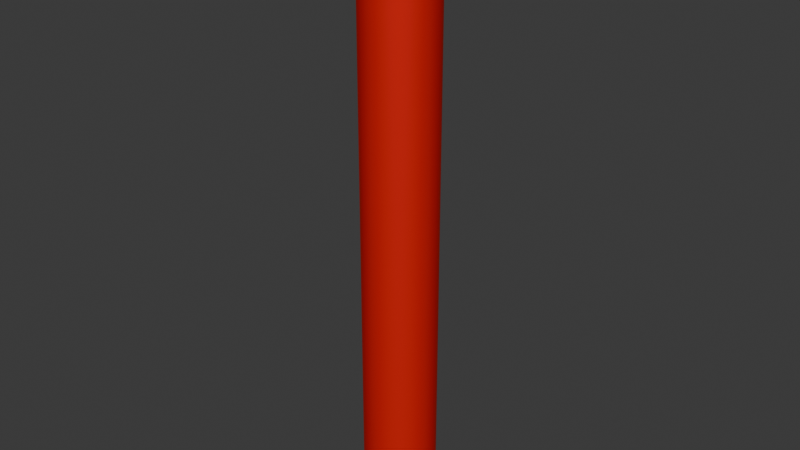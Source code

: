 # Source: Stifft.blend  (saved by Blender 4.3.32; exported with 4.5.12 LTS)
import bpy
from mathutils import Matrix  # noqa: F401  (used for matrix-valued properties, if any)

bpy.ops.wm.read_factory_settings(use_empty=True)
scene = bpy.context.scene
scene.name = 'Scene'

# ---- collections
col_collection = bpy.data.collections.new('Collection'); scene.collection.children.link(col_collection)

# ---- materials (node trees are filled in below, after node groups)
mat_material_001 = bpy.data.materials.new('Material.001')

# ---- node groups
ng_smooth_by_angle = bpy.data.node_groups.new('Smooth by Angle', 'GeometryNodeTree')
_s = ng_smooth_by_angle.interface.new_socket(name='Mesh', in_out='OUTPUT', socket_type='NodeSocketGeometry')
_s = ng_smooth_by_angle.interface.new_socket(name='Mesh', in_out='INPUT', socket_type='NodeSocketGeometry')
_s = ng_smooth_by_angle.interface.new_socket(name='Angle', in_out='INPUT', socket_type='NodeSocketFloat')
_s.subtype = 'ANGLE'
_s.default_value = 0.5236
_s.min_value = 0.0
_s.max_value = 3.142
_s.description = 'Maximum face angle for smooth edges'
_s = ng_smooth_by_angle.interface.new_socket(name='Ignore Sharpness', in_out='INPUT', socket_type='NodeSocketBool')
_s.force_non_field = True
ng_smooth_by_angle.description = 'Set the sharpness of mesh edges based on the angle between the neighboring faces'
ng_smooth_by_angle.is_modifier = True
_N = ng_smooth_by_angle.nodes; _L = ng_smooth_by_angle.links
n0 = _N.new('GeometryNodeSetShadeSmooth'); n0.name = 'Set Shade Smooth'; n0.location = (120, -80)
n0.domain = 'EDGE'
n1 = _N.new('GeometryNodeSetShadeSmooth'); n1.name = 'Set Shade Smooth.001'; n1.location = (300, -80)
n2 = _N.new('NodeGroupOutput'); n2.name = 'Group Output'; n2.location = (480, -80)
n3 = _N.new('GeometryNodeInputMeshEdgeAngle'); n3.name = 'Edge Angle'; n3.location = (-440, -240)
n4 = _N.new('NodeGroupInput'); n4.name = 'Group Input'; n4.location = (-80, -80)
n5 = _N.new('GeometryNodeInputEdgeSmooth'); n5.name = 'Is Edge Smooth'; n5.location = (-260, -120)
n6 = _N.new('GeometryNodeInputShadeSmooth'); n6.name = 'Is Shade Smooth'; n6.location = (-440, -397)
n7 = _N.new('FunctionNodeCompare'); n7.name = 'Compare'; n7.location = (-260, -260)
n7.operation = 'LESS_EQUAL'
n7.inputs[6].default_value = (0.0, 0.0, 0.0, 0.0)
n7.inputs[7].default_value = (0.0, 0.0, 0.0, 0.0)
n8 = _N.new('FunctionNodeBooleanMath'); n8.name = 'Boolean Math.001'; n8.location = (-80, -260)
n9 = _N.new('NodeGroupInput'); n9.name = 'Group Input.001'; n9.location = (-440, -329)
n10 = _N.new('NodeGroupInput'); n10.name = 'Group Input.002'; n10.location = (-259, -189)
n11 = _N.new('FunctionNodeBooleanMath'); n11.name = 'Boolean Math'; n11.location = (-80, -149)
n11.operation = 'OR'
n12 = _N.new('FunctionNodeBooleanMath'); n12.name = 'Boolean Math.002'; n12.location = (-260, -380)
n12.operation = 'OR'
n13 = _N.new('NodeGroupInput'); n13.name = 'Group Input.003'; n13.location = (-440, -460)
_L.new(n3.outputs[0], n7.inputs[0])
_L.new(n1.outputs[0], n2.inputs[0])
_L.new(n9.outputs[1], n7.inputs[1])
_L.new(n7.outputs[0], n8.inputs[0])
_L.new(n4.outputs[0], n0.inputs[0])
_L.new(n0.outputs[0], n1.inputs[0])
_L.new(n8.outputs[0], n0.inputs[2])
_L.new(n10.outputs[2], n11.inputs[1])
_L.new(n5.outputs[0], n11.inputs[0])
_L.new(n11.outputs[0], n0.inputs[1])
_L.new(n13.outputs[2], n12.inputs[1])
_L.new(n6.outputs[0], n12.inputs[0])
_L.new(n12.outputs[0], n8.inputs[1])
n2.is_active_output = True

# ---- material node trees
mat_material_001.use_nodes = True; mat_material_001.node_tree.nodes.clear()
_N = mat_material_001.node_tree.nodes; _L = mat_material_001.node_tree.links
n0 = _N.new('ShaderNodeBsdfPrincipled'); n0.name = 'Principled BSDF'; n0.location = (10, 300)
n0.inputs[0].default_value = (0.8025, 0.007292, 0.0, 1.0)
n0.inputs[1].default_value = 0.3701
n0.inputs[2].default_value = 0.6969
n1 = _N.new('ShaderNodeOutputMaterial'); n1.name = 'Material Output'; n1.location = (300, 300)
_L.new(n0.outputs[0], n1.inputs[0])
n1.is_active_output = True

# ---- world
world_world = bpy.data.worlds.new('World'); scene.world = world_world
world_world.use_nodes = True; world_world.node_tree.nodes.clear()
_N = world_world.node_tree.nodes; _L = world_world.node_tree.links
n0 = _N.new('ShaderNodeOutputWorld'); n0.name = 'World Output'; n0.location = (300, 300)
n1 = _N.new('ShaderNodeBackground'); n1.name = 'Background'; n1.location = (10, 300)
n1.inputs[0].default_value = (0.05088, 0.05088, 0.05088, 1.0)
_L.new(n1.outputs[0], n0.inputs[0])
n0.is_active_output = True
world_world.color = (0.05088, 0.05088, 0.05088)
world_world.sun_shadow_jitter_overblur = 0.0

# ---- meshes
me_cylinder = bpy.data.meshes.new('Cylinder')
me_cylinder.from_pydata([(0.0, 1.0, -1.0), (-0.1951, 0.9808, -1.0), (0.1951, 0.9808, -1.0), (-0.3827, 0.9239, -1.0), (0.3827, 0.9239, -1.0), (-0.5556, 0.8315, -1.0), (0.5556, 0.8315, -1.0), (-0.7071, 0.7071, -1.0), (0.7071, 0.7071, -1.0), (-0.8315, 0.5556, -1.0), (0.8315, 0.5556, -1.0), (-0.9239, 0.3827, -1.0), (0.9239, 0.3827, -1.0), (-0.9808, 0.1951, -1.0), (0.9808, 0.1951, -1.0), (-1.0, 0.0, -1.0), (1.0, 0.0, -1.0), (-0.9808, -0.1951, -1.0), (0.9808, -0.1951, -1.0), (-0.9239, -0.3827, -1.0), (0.9239, -0.3827, -1.0), (-0.8315, -0.5556, -1.0), (0.8315, -0.5556, -1.0), (-0.7071, -0.7071, -1.0), (0.7071, -0.7071, -1.0), (-0.5556, -0.8315, -1.0), (0.5556, -0.8315, -1.0), (-0.3827, -0.9239, -1.0), (0.3827, -0.9239, -1.0), (-0.1951, -0.9808, -1.0), (0.1951, -0.9808, -1.0), (0.0, -1.0, -1.0), (0.0, -1.0, -1.0), (0.1951, -0.9808, -1.0), (-0.1951, -0.9808, -1.0), (0.3827, -0.9239, -1.0), (-0.3827, -0.9239, -1.0), (0.5556, -0.8315, -1.0), (-0.5556, -0.8315, -1.0), (0.7071, -0.7071, -1.0), (-0.7071, -0.7071, -1.0), (0.8315, -0.5556, -1.0), (-0.8315, -0.5556, -1.0), (0.9239, -0.3827, -1.0), (-0.9239, -0.3827, -1.0), (0.9808, -0.1951, -1.0), (-0.9808, -0.1951, -1.0), (1.0, 0.0, -1.0), (-1.0, 0.0, -1.0), (0.9808, 0.1951, -1.0), (-0.9808, 0.1951, -1.0), (0.9239, 0.3827, -1.0), (-0.9239, 0.3827, -1.0), (0.8315, 0.5556, -1.0), (-0.8315, 0.5556, -1.0), (0.7071, 0.7071, -1.0), (-0.7071, 0.7071, -1.0), (0.5556, 0.8315, -1.0), (-0.5556, 0.8315, -1.0), (0.3827, 0.9239, -1.0), (-0.3827, 0.9239, -1.0), (0.1951, 0.9808, -1.0), (-0.1951, 0.9808, -1.0), (0.0, 1.0, -1.0), (7.451e-09, 0.06227, 1.0), (0.0, 1.0, 0.06678), (0.01215, 0.06107, 1.0), (0.1951, 0.9808, 0.06678), (0.02383, 0.05753, 1.0), (0.3827, 0.9239, 0.06678), (0.03459, 0.05177, 1.0), (0.5556, 0.8315, 0.06678), (0.04403, 0.04403, 1.0), (0.7071, 0.7071, 0.06678), (0.05177, 0.03459, 1.0), (0.8315, 0.5556, 0.06678), (0.05753, 0.02383, 1.0), (0.9239, 0.3827, 0.06678), (0.06107, 0.01215, 1.0), (0.9808, 0.1951, 0.06678), (0.06227, -7.451e-09, 1.0), (1.0, 0.0, 0.06678), (0.06107, -0.01215, 1.0), (0.9808, -0.1951, 0.06678), (0.05753, -0.02383, 1.0), (0.9239, -0.3827, 0.06678), (0.05177, -0.03459, 1.0), (0.8315, -0.5556, 0.06678), (0.04403, -0.04403, 1.0), (0.7071, -0.7071, 0.06678), (0.03459, -0.05177, 1.0), (0.5556, -0.8315, 0.06678), (0.02383, -0.05753, 1.0), (0.3827, -0.9239, 0.06678), (0.01215, -0.06107, 1.0), (0.1951, -0.9808, 0.06678), (-7.451e-09, -0.06227, 1.0), (0.0, -1.0, 0.06678), (-0.01215, -0.06107, 1.0), (-0.1951, -0.9808, 0.06678), (-0.02383, -0.05753, 1.0), (-0.3827, -0.9239, 0.06678), (-0.03459, -0.05177, 1.0), (-0.5556, -0.8315, 0.06678), (-0.04403, -0.04403, 1.0), (-0.7071, -0.7071, 0.06678), (-0.05177, -0.03459, 1.0), (-0.8315, -0.5556, 0.06678), (-0.05753, -0.02383, 1.0), (-0.9239, -0.3827, 0.06678), (-0.06107, -0.01215, 1.0), (-0.9808, -0.1951, 0.06678), (-0.06227, 7.451e-09, 1.0), (-1.0, 0.0, 0.06678), (-0.06107, 0.01215, 1.0), (-0.9808, 0.1951, 0.06678), (-0.05753, 0.02383, 1.0), (-0.9239, 0.3827, 0.06678), (-0.05177, 0.03459, 1.0), (-0.8315, 0.5556, 0.06678), (-0.04403, 0.04403, 1.0), (-0.7071, 0.7071, 0.06678), (-0.03459, 0.05177, 1.0), (-0.5556, 0.8315, 0.06678), (-0.02383, 0.05753, 1.0), (-0.3827, 0.9239, 0.06678), (-0.01215, 0.06107, 1.0), (-0.1951, 0.9808, 0.06678), (-0.1951, 0.9808, -6.5), (-4.201e-07, 1.0, -6.5), (-0.3827, 0.9239, -6.5), (-0.5556, 0.8315, -6.5), (-0.7071, 0.7071, -6.5), (-0.8315, 0.5556, -6.5), (-0.9239, 0.3827, -6.5), (-0.9808, 0.1951, -6.5), (-1.0, 0.0, -6.5), (-0.9808, -0.1951, -6.5), (-0.9239, -0.3827, -6.5), (-0.8315, -0.5556, -6.5), (-0.7071, -0.7071, -6.5), (-0.5556, -0.8315, -6.5), (-0.3827, -0.9239, -6.5), (-0.1951, -0.9808, -6.5), (-4.201e-07, -1.0, -6.5), (0.1951, -0.9808, -6.5), (0.3827, -0.9239, -6.5), (0.5556, -0.8315, -6.5), (0.7071, -0.7071, -6.5), (0.8315, -0.5556, -6.5), (0.9239, -0.3827, -6.5), (0.9808, -0.1951, -6.5), (1.0, 0.0, -6.5), (0.9808, 0.1951, -6.5), (0.9239, 0.3827, -6.5), (0.8315, 0.5556, -6.5), (0.7071, 0.7071, -6.5), (0.5556, 0.8315, -6.5), (0.3827, 0.9239, -6.5), (0.1951, 0.9808, -6.5), (-0.1951, 0.9808, -7.414), (2.084e-07, 1.0, -7.414), (-0.3827, 0.9239, -7.414), (-0.5556, 0.8315, -7.414), (-0.7071, 0.7071, -7.414), (-0.8315, 0.5556, -7.414), (-0.9239, 0.3827, -7.414), (-0.9808, 0.1951, -7.414), (-1.0, 0.0, -7.414), (-0.9808, -0.1951, -7.414), (-0.9239, -0.3827, -7.414), (-0.8315, -0.5556, -7.414), (-0.7071, -0.7071, -7.414), (-0.5556, -0.8315, -7.414), (-0.3827, -0.9239, -7.414), (-0.1951, -0.9808, -7.414), (2.084e-07, -1.0, -7.414), (0.1951, -0.9808, -7.414), (0.3827, -0.9239, -7.414), (0.5556, -0.8315, -7.414), (0.7071, -0.7071, -7.414), (0.8315, -0.5556, -7.414), (0.9239, -0.3827, -7.414), (0.9808, -0.1951, -7.414), (1.0, 0.0, -7.414), (0.9808, 0.1951, -7.414), (0.9239, 0.3827, -7.414), (0.8315, 0.5556, -7.414), (0.7071, 0.7071, -7.414), (0.5556, 0.8315, -7.414), (0.3827, 0.9239, -7.414), (0.1951, 0.9808, -7.414)], [], [(62, 127, 65, 0), (4, 69, 71, 6), (6, 71, 73, 8), (8, 73, 75, 10), (10, 75, 77, 12), (12, 77, 79, 14), (14, 79, 81, 16), (16, 81, 83, 18), (18, 83, 85, 20), (20, 85, 87, 22), (22, 87, 89, 24), (24, 89, 91, 26), (26, 91, 93, 28), (28, 93, 95, 30), (30, 95, 97, 32), (32, 97, 99, 34), (34, 99, 101, 36), (36, 101, 103, 38), (38, 103, 105, 40), (40, 105, 107, 42), (42, 107, 109, 44), (44, 109, 111, 46), (46, 111, 113, 48), (48, 113, 115, 50), (50, 115, 117, 52), (52, 117, 119, 54), (54, 119, 121, 56), (56, 121, 123, 58), (58, 123, 125, 60), (60, 125, 127, 62), (0, 65, 67, 2), (11, 9, 133, 134), (2, 67, 69, 4), (62, 0, 63, 1), (67, 65, 64, 66), (69, 67, 66, 68), (71, 69, 68, 70), (73, 71, 70, 72), (75, 73, 72, 74), (77, 75, 74, 76), (79, 77, 76, 78), (81, 79, 78, 80), (83, 81, 80, 82), (85, 83, 82, 84), (87, 85, 84, 86), (89, 87, 86, 88), (91, 89, 88, 90), (93, 91, 90, 92), (95, 93, 92, 94), (97, 95, 94, 96), (99, 97, 96, 98), (101, 99, 98, 100), (103, 101, 100, 102), (105, 103, 102, 104), (107, 105, 104, 106), (109, 107, 106, 108), (111, 109, 108, 110), (113, 111, 110, 112), (115, 113, 112, 114), (117, 115, 114, 116), (119, 117, 116, 118), (121, 119, 118, 120), (123, 121, 120, 122), (125, 123, 122, 124), (127, 125, 124, 126), (65, 127, 126, 64), (66, 64, 126, 124, 122, 120, 118, 116, 114, 112, 110, 108, 106, 104, 102, 100, 98, 96, 94, 92, 90, 88, 86, 84, 82, 80, 78, 76, 74, 72, 70, 68), (18, 20, 43, 45), (36, 38, 25, 27), (54, 56, 7, 9), (10, 12, 51, 53), (28, 30, 33, 35), (46, 48, 15, 17), (2, 4, 59, 61), (20, 22, 41, 43), (38, 40, 23, 25), (56, 58, 5, 7), (12, 14, 49, 51), (30, 32, 31, 33), (48, 50, 13, 15), (4, 6, 57, 59), (22, 24, 39, 41), (40, 42, 21, 23), (58, 60, 3, 5), (14, 16, 47, 49), (32, 34, 29, 31), (50, 52, 11, 13), (6, 8, 55, 57), (24, 26, 37, 39), (42, 44, 19, 21), (60, 62, 1, 3), (16, 18, 45, 47), (34, 36, 27, 29), (52, 54, 9, 11), (8, 10, 53, 55), (26, 28, 35, 37), (44, 46, 17, 19), (0, 2, 61, 63), (133, 132, 164, 165), (47, 45, 151, 152), (29, 27, 142, 143), (31, 29, 143, 144), (13, 11, 134, 135), (49, 47, 152, 153), (15, 13, 135, 136), (51, 49, 153, 154), (33, 31, 144, 145), (35, 33, 145, 146), (17, 15, 136, 137), (53, 51, 154, 155), (19, 17, 137, 138), (55, 53, 155, 156), (1, 63, 129, 128), (37, 35, 146, 147), (3, 1, 128, 130), (39, 37, 147, 148), (21, 19, 138, 139), (57, 55, 156, 157), (23, 21, 139, 140), (59, 57, 157, 158), (5, 3, 130, 131), (41, 39, 148, 149), (7, 5, 131, 132), (43, 41, 149, 150), (25, 23, 140, 141), (61, 59, 158, 159), (27, 25, 141, 142), (63, 61, 159, 129), (9, 7, 132, 133), (45, 43, 150, 151), (161, 191, 190, 189, 188, 187, 186, 185, 184, 183, 182, 181, 180, 179, 178, 177, 176, 175, 174, 173, 172, 171, 170, 169, 168, 167, 166, 165, 164, 163, 162, 160), (129, 159, 191, 161), (147, 146, 178, 179), (134, 133, 165, 166), (148, 147, 179, 180), (135, 134, 166, 167), (149, 148, 180, 181), (136, 135, 167, 168), (150, 149, 181, 182), (137, 136, 168, 169), (151, 150, 182, 183), (138, 137, 169, 170), (152, 151, 183, 184), (139, 138, 170, 171), (153, 152, 184, 185), (140, 139, 171, 172), (154, 153, 185, 186), (141, 140, 172, 173), (155, 154, 186, 187), (142, 141, 173, 174), (128, 129, 161, 160), (156, 155, 187, 188), (143, 142, 174, 175), (130, 128, 160, 162), (157, 156, 188, 189), (144, 143, 175, 176), (131, 130, 162, 163), (158, 157, 189, 190), (145, 144, 176, 177), (132, 131, 163, 164), (159, 158, 190, 191), (146, 145, 177, 178)])
me_cylinder.polygons.foreach_set('use_smooth', [True] * 162)
_uv = me_cylinder.uv_layers.new(name='UVMap')
_uv.uv.foreach_set('vector', [0.03125, 0.5, 0.03125, 0.7667, 0.0, 0.7667, 0.0, 0.5, 0.9375, 0.5, 0.9375, 0.7667, 0.9062, 0.7667, 0.9062, 0.5, 0.9062, 0.5, 0.9062, 0.7667, 0.875, 0.7667, 0.875, 0.5, 0.875, 0.5, 0.875, 0.7667, 0.8438, 0.7667, 0.8438, 0.5, 0.8438, 0.5, 0.8438, 0.7667, 0.8125, 0.7667, 0.8125, 0.5, 0.8125, 0.5, 0.8125, 0.7667, 0.7812, 0.7667, 0.7812, 0.5, 0.7812, 0.5, 0.7812, 0.7667, 0.75, 0.7667, 0.75, 0.5, 0.75, 0.5, 0.75, 0.7667, 0.7188, 0.7667, 0.7188, 0.5, 0.7188, 0.5, 0.7188, 0.7667, 0.6875, 0.7667, 0.6875, 0.5, 0.6875, 0.5, 0.6875, 0.7667, 0.6562, 0.7667, 0.6562, 0.5, 0.6562, 0.5, 0.6562, 0.7667, 0.625, 0.7667, 0.625, 0.5, 0.625, 0.5, 0.625, 0.7667, 0.5938, 0.7667, 0.5938, 0.5, 0.5938, 0.5, 0.5938, 0.7667, 0.5625, 0.7667, 0.5625, 0.5, 0.5625, 0.5, 0.5625, 0.7667, 0.5312, 0.7667, 0.5312, 0.5, 0.5312, 0.5, 0.5312, 0.7667, 0.5, 0.7667, 0.5, 0.5, 0.5, 0.5, 0.5, 0.7667, 0.4688, 0.7667, 0.4688, 0.5, 0.4688, 0.5, 0.4688, 0.7667, 0.4375, 0.7667, 0.4375, 0.5, 0.4375, 0.5, 0.4375, 0.7667, 0.4062, 0.7667, 0.4062, 0.5, 0.4062, 0.5, 0.4062, 0.7667, 0.375, 0.7667, 0.375, 0.5, 0.375, 0.5, 0.375, 0.7667, 0.3438, 0.7667, 0.3438, 0.5, 0.3438, 0.5, 0.3438, 0.7667, 0.3125, 0.7667, 0.3125, 0.5, 0.3125, 0.5, 0.3125, 0.7667, 0.2812, 0.7667, 0.2812, 0.5, 0.2812, 0.5, 0.2812, 0.7667, 0.25, 0.7667, 0.25, 0.5, 0.25, 0.5, 0.25, 0.7667, 0.2188, 0.7667, 0.2188, 0.5, 0.2188, 0.5, 0.2188, 0.7667, 0.1875, 0.7667, 0.1875, 0.5, 0.1875, 0.5, 0.1875, 0.7667, 0.1562, 0.7667, 0.1562, 0.5, 0.1562, 0.5, 0.1562, 0.7667, 0.125, 0.7667, 0.125, 0.5, 0.125, 0.5, 0.125, 0.7667, 0.09375, 0.7667, 0.09375, 0.5, 0.09375, 0.5, 0.09375, 0.7667, 0.0625, 0.7667, 0.0625, 0.5, 0.0625, 0.5, 0.0625, 0.7667, 0.03125, 0.7667, 0.03125, 0.5, 1.0, 0.5, 1.0, 0.7667, 0.9688, 0.7667, 0.9688, 0.5, 0.1875, 0.5, 0.1562, 0.5, 0.1562, 0.5, 0.1875, 0.5, 0.9688, 0.5, 0.9688, 0.7667, 0.9375, 0.7667, 0.9375, 0.5, 0.03125, 0.5, 0.0, 0.5, 0.0, 0.5, 0.03125, 0.5, 0.2968, 0.4854, 0.25, 0.49, 0.25, 0.2649, 0.2529, 0.2647, 0.3418, 0.4717, 0.2968, 0.4854, 0.2529, 0.2647, 0.2557, 0.2638, 0.3833, 0.4496, 0.3418, 0.4717, 0.2557, 0.2638, 0.2583, 0.2624, 0.4197, 0.4197, 0.3833, 0.4496, 0.2583, 0.2624, 0.2606, 0.2606, 0.4496, 0.3833, 0.4197, 0.4197, 0.2606, 0.2606, 0.2624, 0.2583, 0.4717, 0.3418, 0.4496, 0.3833, 0.2624, 0.2583, 0.2638, 0.2557, 0.4854, 0.2968, 0.4717, 0.3418, 0.2638, 0.2557, 0.2647, 0.2529, 0.49, 0.25, 0.4854, 0.2968, 0.2647, 0.2529, 0.2649, 0.25, 0.4854, 0.2032, 0.49, 0.25, 0.2649, 0.25, 0.2647, 0.2471, 0.4717, 0.1582, 0.4854, 0.2032, 0.2647, 0.2471, 0.2638, 0.2443, 0.4496, 0.1167, 0.4717, 0.1582, 0.2638, 0.2443, 0.2624, 0.2417, 0.4197, 0.08029, 0.4496, 0.1167, 0.2624, 0.2417, 0.2606, 0.2394, 0.3833, 0.05045, 0.4197, 0.08029, 0.2606, 0.2394, 0.2583, 0.2376, 0.3418, 0.02827, 0.3833, 0.05045, 0.2583, 0.2376, 0.2557, 0.2362, 0.2968, 0.01461, 0.3418, 0.02827, 0.2557, 0.2362, 0.2529, 0.2353, 0.25, 0.01, 0.2968, 0.01461, 0.2529, 0.2353, 0.25, 0.2351, 0.2032, 0.01461, 0.25, 0.01, 0.25, 0.2351, 0.2471, 0.2353, 0.1582, 0.02827, 0.2032, 0.01461, 0.2471, 0.2353, 0.2443, 0.2362, 0.1167, 0.05045, 0.1582, 0.02827, 0.2443, 0.2362, 0.2417, 0.2376, 0.08029, 0.08029, 0.1167, 0.05045, 0.2417, 0.2376, 0.2394, 0.2394, 0.05045, 0.1167, 0.08029, 0.08029, 0.2394, 0.2394, 0.2376, 0.2417, 0.02827, 0.1582, 0.05045, 0.1167, 0.2376, 0.2417, 0.2362, 0.2443, 0.01461, 0.2032, 0.02827, 0.1582, 0.2362, 0.2443, 0.2353, 0.2471, 0.01, 0.25, 0.01461, 0.2032, 0.2353, 0.2471, 0.2351, 0.25, 0.01461, 0.2968, 0.01, 0.25, 0.2351, 0.25, 0.2353, 0.2529, 0.02827, 0.3418, 0.01461, 0.2968, 0.2353, 0.2529, 0.2362, 0.2557, 0.05045, 0.3833, 0.02827, 0.3418, 0.2362, 0.2557, 0.2376, 0.2583, 0.08029, 0.4197, 0.05045, 0.3833, 0.2376, 0.2583, 0.2394, 0.2606, 0.1167, 0.4496, 0.08029, 0.4197, 0.2394, 0.2606, 0.2417, 0.2624, 0.1582, 0.4717, 0.1167, 0.4496, 0.2417, 0.2624, 0.2443, 0.2638, 0.2032, 0.4854, 0.1582, 0.4717, 0.2443, 0.2638, 0.2471, 0.2647, 0.25, 0.49, 0.2032, 0.4854, 0.2471, 0.2647, 0.25, 0.2649, 0.2529, 0.2647, 0.25, 0.2649, 0.2471, 0.2647, 0.2443, 0.2638, 0.2417, 0.2624, 0.2394, 0.2606, 0.2376, 0.2583, 0.2362, 0.2557, 0.2353, 0.2529, 0.2351, 0.25, 0.2353, 0.2471, 0.2362, 0.2443, 0.2376, 0.2417, 0.2394, 0.2394, 0.2417, 0.2376, 0.2443, 0.2362, 0.2471, 0.2353, 0.25, 0.2351, 0.2529, 0.2353, 0.2557, 0.2362, 0.2583, 0.2376, 0.2606, 0.2394, 0.2624, 0.2417, 0.2638, 0.2443, 0.2647, 0.2471, 0.2649, 0.25, 0.2647, 0.2529, 0.2638, 0.2557, 0.2624, 0.2583, 0.2606, 0.2606, 0.2583, 0.2624, 0.2557, 0.2638, 0.7188, 0.5, 0.6875, 0.5, 0.6875, 0.5, 0.7188, 0.5, 0.4375, 0.5, 0.4062, 0.5, 0.4062, 0.5, 0.4375, 0.5, 0.1562, 0.5, 0.125, 0.5, 0.125, 0.5, 0.1562, 0.5, 0.8438, 0.5, 0.8125, 0.5, 0.8125, 0.5, 0.8438, 0.5, 0.5625, 0.5, 0.5312, 0.5, 0.5312, 0.5, 0.5625, 0.5, 0.2812, 0.5, 0.25, 0.5, 0.25, 0.5, 0.2812, 0.5, 0.9688, 0.5, 0.9375, 0.5, 0.9375, 0.5, 0.9688, 0.5, 0.6875, 0.5, 0.6562, 0.5, 0.6562, 0.5, 0.6875, 0.5, 0.4062, 0.5, 0.375, 0.5, 0.375, 0.5, 0.4062, 0.5, 0.125, 0.5, 0.09375, 0.5, 0.09375, 0.5, 0.125, 0.5, 0.8125, 0.5, 0.7812, 0.5, 0.7812, 0.5, 0.8125, 0.5, 0.5312, 0.5, 0.5, 0.5, 0.5, 0.5, 0.5312, 0.5, 0.25, 0.5, 0.2188, 0.5, 0.2188, 0.5, 0.25, 0.5, 0.9375, 0.5, 0.9062, 0.5, 0.9062, 0.5, 0.9375, 0.5, 0.6562, 0.5, 0.625, 0.5, 0.625, 0.5, 0.6562, 0.5, 0.375, 0.5, 0.3438, 0.5, 0.3438, 0.5, 0.375, 0.5, 0.09375, 0.5, 0.0625, 0.5, 0.0625, 0.5, 0.09375, 0.5, 0.7812, 0.5, 0.75, 0.5, 0.75, 0.5, 0.7812, 0.5, 0.5, 0.5, 0.4688, 0.5, 0.4688, 0.5, 0.5, 0.5, 0.2188, 0.5, 0.1875, 0.5, 0.1875, 0.5, 0.2188, 0.5, 0.9062, 0.5, 0.875, 0.5, 0.875, 0.5, 0.9062, 0.5, 0.625, 0.5, 0.5938, 0.5, 0.5938, 0.5, 0.625, 0.5, 0.3438, 0.5, 0.3125, 0.5, 0.3125, 0.5, 0.3438, 0.5, 0.0625, 0.5, 0.03125, 0.5, 0.03125, 0.5, 0.0625, 0.5, 0.75, 0.5, 0.7188, 0.5, 0.7188, 0.5, 0.75, 0.5, 0.4688, 0.5, 0.4375, 0.5, 0.4375, 0.5, 0.4688, 0.5, 0.1875, 0.5, 0.1562, 0.5, 0.1562, 0.5, 0.1875, 0.5, 0.875, 0.5, 0.8438, 0.5, 0.8438, 0.5, 0.875, 0.5, 0.5938, 0.5, 0.5625, 0.5, 0.5625, 0.5, 0.5938, 0.5, 0.3125, 0.5, 0.2812, 0.5, 0.2812, 0.5, 0.3125, 0.5, 1.0, 0.5, 0.9688, 0.5, 0.9688, 0.5, 1.0, 0.5, 0.1562, 0.5, 0.125, 0.5, 0.125, 0.5, 0.1562, 0.5, 0.75, 0.5, 0.7188, 0.5, 0.7188, 0.5, 0.75, 0.5, 0.4688, 0.5, 0.4375, 0.5, 0.4375, 0.5, 0.4688, 0.5, 0.5, 0.5, 0.4688, 0.5, 0.4688, 0.5, 0.5, 0.5, 0.2188, 0.5, 0.1875, 0.5, 0.1875, 0.5, 0.2188, 0.5, 0.7812, 0.5, 0.75, 0.5, 0.75, 0.5, 0.7812, 0.5, 0.25, 0.5, 0.2188, 0.5, 0.2188, 0.5, 0.25, 0.5, 0.8125, 0.5, 0.7812, 0.5, 0.7812, 0.5, 0.8125, 0.5, 0.5312, 0.5, 0.5, 0.5, 0.5, 0.5, 0.5312, 0.5, 0.5625, 0.5, 0.5312, 0.5, 0.5312, 0.5, 0.5625, 0.5, 0.2812, 0.5, 0.25, 0.5, 0.25, 0.5, 0.2812, 0.5, 0.8438, 0.5, 0.8125, 0.5, 0.8125, 0.5, 0.8438, 0.5, 0.3125, 0.5, 0.2812, 0.5, 0.2812, 0.5, 0.3125, 0.5, 0.875, 0.5, 0.8438, 0.5, 0.8438, 0.5, 0.875, 0.5, 0.03125, 0.5, 0.0, 0.5, 0.0, 0.5, 0.03125, 0.5, 0.5938, 0.5, 0.5625, 0.5, 0.5625, 0.5, 0.5938, 0.5, 0.0625, 0.5, 0.03125, 0.5, 0.03125, 0.5, 0.0625, 0.5, 0.625, 0.5, 0.5938, 0.5, 0.5938, 0.5, 0.625, 0.5, 0.3438, 0.5, 0.3125, 0.5, 0.3125, 0.5, 0.3438, 0.5, 0.9062, 0.5, 0.875, 0.5, 0.875, 0.5, 0.9062, 0.5, 0.375, 0.5, 0.3438, 0.5, 0.3438, 0.5, 0.375, 0.5, 0.9375, 0.5, 0.9062, 0.5, 0.9062, 0.5, 0.9375, 0.5, 0.09375, 0.5, 0.0625, 0.5, 0.0625, 0.5, 0.09375, 0.5, 0.6562, 0.5, 0.625, 0.5, 0.625, 0.5, 0.6562, 0.5, 0.125, 0.5, 0.09375, 0.5, 0.09375, 0.5, 0.125, 0.5, 0.6875, 0.5, 0.6562, 0.5, 0.6562, 0.5, 0.6875, 0.5, 0.4062, 0.5, 0.375, 0.5, 0.375, 0.5, 0.4062, 0.5, 0.9688, 0.5, 0.9375, 0.5, 0.9375, 0.5, 0.9688, 0.5, 0.4375, 0.5, 0.4062, 0.5, 0.4062, 0.5, 0.4375, 0.5, 1.0, 0.5, 0.9688, 0.5, 0.9688, 0.5, 1.0, 0.5, 0.1562, 0.5, 0.125, 0.5, 0.125, 0.5, 0.1562, 0.5, 0.7188, 0.5, 0.6875, 0.5, 0.6875, 0.5, 0.7188, 0.5, 0.75, 0.49, 0.7968, 0.4854, 0.8418, 0.4717, 0.8833, 0.4496, 0.9197, 0.4197, 0.9496, 0.3833, 0.9717, 0.3418, 0.9854, 0.2968, 0.99, 0.25, 0.9854, 0.2032, 0.9717, 0.1582, 0.9496, 0.1167, 0.9197, 0.08029, 0.8833, 0.05045, 0.8418, 0.02827, 0.7968, 0.01461, 0.75, 0.01, 0.7032, 0.01461, 0.6582, 0.02827, 0.6167, 0.05045, 0.5803, 0.08029, 0.5504, 0.1167, 0.5283, 0.1582, 0.5146, 0.2032, 0.51, 0.25, 0.5146, 0.2968, 0.5283, 0.3418, 0.5504, 0.3833, 0.5803, 0.4197, 0.6167, 0.4496, 0.6582, 0.4717, 0.7032, 0.4854, 1.0, 0.5, 0.9688, 0.5, 0.9688, 0.5, 1.0, 0.5, 0.5938, 0.5, 0.5625, 0.5, 0.5625, 0.5, 0.5938, 0.5, 0.1875, 0.5, 0.1562, 0.5, 0.1562, 0.5, 0.1875, 0.5, 0.625, 0.5, 0.5938, 0.5, 0.5938, 0.5, 0.625, 0.5, 0.2188, 0.5, 0.1875, 0.5, 0.1875, 0.5, 0.2188, 0.5, 0.6562, 0.5, 0.625, 0.5, 0.625, 0.5, 0.6562, 0.5, 0.25, 0.5, 0.2188, 0.5, 0.2188, 0.5, 0.25, 0.5, 0.6875, 0.5, 0.6562, 0.5, 0.6562, 0.5, 0.6875, 0.5, 0.2812, 0.5, 0.25, 0.5, 0.25, 0.5, 0.2812, 0.5, 0.7188, 0.5, 0.6875, 0.5, 0.6875, 0.5, 0.7188, 0.5, 0.3125, 0.5, 0.2812, 0.5, 0.2812, 0.5, 0.3125, 0.5, 0.75, 0.5, 0.7188, 0.5, 0.7188, 0.5, 0.75, 0.5, 0.3438, 0.5, 0.3125, 0.5, 0.3125, 0.5, 0.3438, 0.5, 0.7812, 0.5, 0.75, 0.5, 0.75, 0.5, 0.7812, 0.5, 0.375, 0.5, 0.3438, 0.5, 0.3438, 0.5, 0.375, 0.5, 0.8125, 0.5, 0.7812, 0.5, 0.7812, 0.5, 0.8125, 0.5, 0.4062, 0.5, 0.375, 0.5, 0.375, 0.5, 0.4062, 0.5, 0.8438, 0.5, 0.8125, 0.5, 0.8125, 0.5, 0.8438, 0.5, 0.4375, 0.5, 0.4062, 0.5, 0.4062, 0.5, 0.4375, 0.5, 0.03125, 0.5, 0.0, 0.5, 0.0, 0.5, 0.03125, 0.5, 0.875, 0.5, 0.8438, 0.5, 0.8438, 0.5, 0.875, 0.5, 0.4688, 0.5, 0.4375, 0.5, 0.4375, 0.5, 0.4688, 0.5, 0.0625, 0.5, 0.03125, 0.5, 0.03125, 0.5, 0.0625, 0.5, 0.9062, 0.5, 0.875, 0.5, 0.875, 0.5, 0.9062, 0.5, 0.5, 0.5, 0.4688, 0.5, 0.4688, 0.5, 0.5, 0.5, 0.09375, 0.5, 0.0625, 0.5, 0.0625, 0.5, 0.09375, 0.5, 0.9375, 0.5, 0.9062, 0.5, 0.9062, 0.5, 0.9375, 0.5, 0.5312, 0.5, 0.5, 0.5, 0.5, 0.5, 0.5312, 0.5, 0.125, 0.5, 0.09375, 0.5, 0.09375, 0.5, 0.125, 0.5, 0.9688, 0.5, 0.9375, 0.5, 0.9375, 0.5, 0.9688, 0.5, 0.5625, 0.5, 0.5312, 0.5, 0.5312, 0.5, 0.5625, 0.5])
me_cylinder.materials.append(mat_material_001)
me_cylinder.update()

# ---- objects
ob_cylinder = bpy.data.objects.new('Cylinder', me_cylinder)

# ---- transforms, parenting, visibility, modifiers, constraints
ob_cylinder.location = (0.0, 0.0, 0.0)
ob_cylinder.scale = (1.0, 1.0, 2.0)
_m = ob_cylinder.modifiers.new('Smooth by Angle', 'NODES')
_m.node_group = ng_smooth_by_angle
_m.use_pin_to_last = True
_m.show_group_selector = False

# ---- collection membership
col_collection.objects.link(ob_cylinder)

# ---- scene / render settings (as saved in the file)
scene.frame_start = 1; scene.frame_end = 250; scene.frame_set(1)
scene.render.engine = 'BLENDER_EEVEE_NEXT'
bpy.context.view_layer.update()

# ---- added for rendering (the .blend has no active camera and no usable light): camera, sun
cam_auto = bpy.data.cameras.new('AutoCamera')
cam_auto.lens = 50.0
cam_auto.sensor_width = 36.0
cam_auto.clip_end = 1000.0
ob_auto_camera = bpy.data.objects.new('AutoCamera', cam_auto)
scene.collection.objects.link(ob_auto_camera)
ob_auto_camera.location = (15.7887, -18.9464, 6.2166)
ob_auto_camera.rotation_euler = (1.09748, -7.21219e-08, 0.694738)
scene.camera = ob_auto_camera
light_auto_sun = bpy.data.lights.new('AutoSun', 'SUN')
light_auto_sun.energy = 3.0
light_auto_sun.angle = 0.0523599
ob_auto_sun = bpy.data.objects.new('AutoSun', light_auto_sun)
scene.collection.objects.link(ob_auto_sun)
ob_auto_sun.rotation_euler = (0.872665, 0.174533, 0.523599)
bpy.context.view_layer.update()
